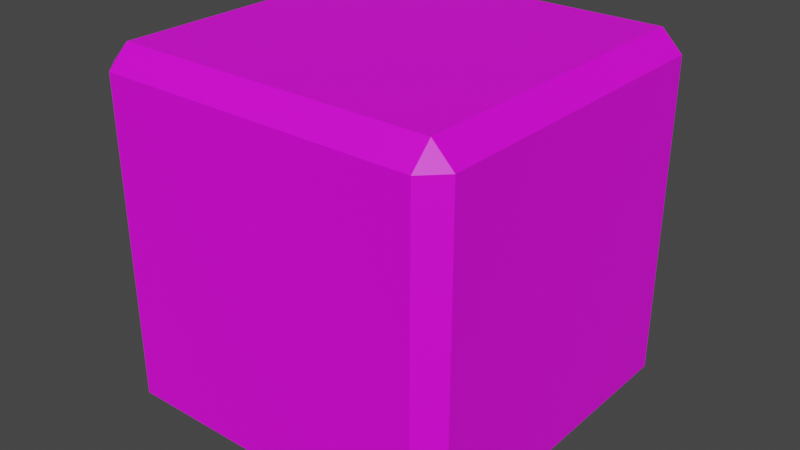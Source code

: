 # Source: defensive_trinket.blend  (saved by Blender 4.0.36; exported with 4.5.12 LTS)
import bpy
from mathutils import Matrix  # noqa: F401  (used for matrix-valued properties, if any)

bpy.ops.wm.read_factory_settings(use_empty=True)
scene = bpy.context.scene
scene.name = 'Scene'

# ---- collections
col_collection = bpy.data.collections.new('Collection'); scene.collection.children.link(col_collection)

# ---- images (referenced by path relative to the original .blend; pixels are not part of the script)
import os
ASSET_DIR = os.environ.get("B2B_ASSET_DIR", "")  # directory of the original .blend (textures are referenced by path, not embedded)
HERE = os.path.dirname(os.path.abspath(__file__))  # packed textures are extracted next to this script under _unpacked/

def load_image(name, relpath, width, height, colorspace="sRGB"):
    """Load a texture the original file referenced (path relative to the .blend, or extracted next to this script)."""
    p = next((c for c in (os.path.join(HERE, relpath), os.path.join(ASSET_DIR, relpath)) if relpath and os.path.exists(c)), "")
    if p:
        img = bpy.data.images.load(p, check_existing=True)
        img.name = name
    else:  # same state as the original file: an image datablock whose file is absent (Cycles renders it pink)
        img = bpy.data.images.new(name, width, height)
        img.source = "FILE"
        img.filepath = "//" + (relpath or name)
    img.colorspace_settings.name = colorspace
    return img
img_base_palette_png = load_image('base_palette.png', 'base_palette.png', 1024, 1024, 'sRGB')
img_defensive_trinket_png = load_image('defensive_trinket.png', 'defensive_trinket.png', 1024, 1024, 'sRGB')

# ---- materials (node trees are filled in below, after node groups)
mat_basepalette = bpy.data.materials.new('BasePalette')
mat_basepalette.alpha_threshold = 0.0
mat_basepalette.use_transparent_shadow = False
mat_basepalette.roughness = 0.5
mat_basepalette.line_color = (0.0, 0.0, 0.0, 1.0)
mat_face = bpy.data.materials.new('Face')
mat_face.use_transparent_shadow = False

# ---- material node trees
mat_basepalette.use_nodes = True; mat_basepalette.node_tree.nodes.clear()
_N = mat_basepalette.node_tree.nodes; _L = mat_basepalette.node_tree.links
n0 = _N.new('ShaderNodeOutputMaterial'); n0.name = 'Material Output'; n0.location = (300, 300)
n1 = _N.new('ShaderNodeBsdfPrincipled'); n1.name = 'Principled BSDF'; n1.location = (10, 300)
n1.distribution = 'GGX'
n1.subsurface_method = 'RANDOM_WALK_SKIN'
n1.inputs[3].default_value = 1.45
n1.inputs[27].default_value = (0.0, 0.0, 0.0, 1.0)
n1.inputs[28].default_value = 1.0
n2 = _N.new('ShaderNodeTexImage'); n2.name = 'Image Texture'; n2.location = (-464, 137)
n2.image = img_base_palette_png
_L.new(n1.outputs[0], n0.inputs[0])
_L.new(n2.outputs[0], n1.inputs[0])
n0.is_active_output = True
mat_face.use_nodes = True; mat_face.node_tree.nodes.clear()
_N = mat_face.node_tree.nodes; _L = mat_face.node_tree.links
n0 = _N.new('ShaderNodeBsdfPrincipled'); n0.name = 'Principled BSDF'; n0.location = (10, 300)
n0.inputs[3].default_value = 1.45
n1 = _N.new('ShaderNodeOutputMaterial'); n1.name = 'Material Output'; n1.location = (300, 300)
n2 = _N.new('ShaderNodeTexImage'); n2.name = 'Image Texture'; n2.location = (-293, 223)
n2.image = img_defensive_trinket_png
_L.new(n0.outputs[0], n1.inputs[0])
_L.new(n2.outputs[0], n0.inputs[0])
n1.is_active_output = True

# ---- world
world_world = bpy.data.worlds.new('World'); scene.world = world_world
world_world.use_nodes = True; world_world.node_tree.nodes.clear()
_N = world_world.node_tree.nodes; _L = world_world.node_tree.links
n0 = _N.new('ShaderNodeOutputWorld'); n0.name = 'World Output'; n0.location = (300, 300)
n1 = _N.new('ShaderNodeBackground'); n1.name = 'Background'; n1.location = (10, 300)
n1.inputs[0].default_value = (0.05088, 0.05088, 0.05088, 1.0)
_L.new(n1.outputs[0], n0.inputs[0])
n0.is_active_output = True
world_world.color = (0.05088, 0.05088, 0.05088)
world_world.use_sun_shadow = False
world_world.sun_shadow_jitter_overblur = 0.0

# ---- meshes
me_plane = bpy.data.meshes.new('Plane')
me_plane.from_pydata([(-0.4422, -0.4422, 0.5), (-0.4422, -0.5, 0.5578), (-0.5, -0.4422, 0.5578), (-0.4422, -0.5, 1.442), (-0.4422, -0.4422, 1.5), (-0.5, -0.4422, 1.442), (-0.4422, 0.4422, 0.5), (-0.5, 0.4422, 0.5578), (-0.4422, 0.5, 0.5578), (-0.4422, 0.4422, 1.5), (-0.4422, 0.5, 1.442), (-0.5, 0.4422, 1.442), (0.4422, -0.4422, 0.5), (0.5, -0.4422, 0.5578), (0.4422, -0.5, 0.5578), (0.4422, -0.4422, 1.5), (0.4422, -0.5, 1.442), (0.5, -0.4422, 1.442), (0.4422, 0.4422, 0.5), (0.4422, 0.5, 0.5578), (0.5, 0.4422, 0.5578), (0.4422, 0.4422, 1.5), (0.5, 0.4422, 1.442), (0.4422, 0.5, 1.442)], [], [(2, 5, 11, 7), (0, 1, 2), (3, 4, 5), (6, 7, 8), (9, 10, 11), (12, 13, 14), (15, 16, 17), (18, 19, 20), (21, 22, 23), (6, 0, 2, 7), (1, 3, 5, 2), (4, 9, 11, 5), (10, 8, 7, 11), (18, 6, 8, 19), (9, 21, 23, 10), (22, 20, 19, 23), (12, 18, 20, 13), (21, 15, 17, 22), (16, 14, 13, 17), (0, 12, 14, 1), (15, 4, 3, 16), (10, 23, 19, 8), (4, 15, 21, 9), (22, 17, 13, 20), (1, 14, 16, 3), (6, 18, 12, 0)])
me_plane.polygons.foreach_set('material_index', [1, 0, 0, 0, 0, 0, 0, 0, 0, 0, 0, 0, 0, 0, 0, 0, 0, 0, 0, 0, 0, 1, 1, 1, 1, 1])
_uv = me_plane.uv_layers.new(name='UVMap')
_uv.uv.foreach_set('vector', [0.9999, 0.0001, 0.9999, 0.9999, 9.999e-05, 0.9999, 0.0001, 9.999e-05, 0.4114, 0.9577, 0.4114, 0.9577, 0.4114, 0.9577, 0.4114, 0.9577, 0.4114, 0.9577, 0.4114, 0.9577, 0.4114, 0.9577, 0.4114, 0.9577, 0.4114, 0.9577, 0.4114, 0.9577, 0.4114, 0.9577, 0.4114, 0.9577, 0.4114, 0.9577, 0.4114, 0.9577, 0.4114, 0.9577, 0.4114, 0.9577, 0.4114, 0.9577, 0.4114, 0.9577, 0.4114, 0.9577, 0.4114, 0.9577, 0.4114, 0.9577, 0.4114, 0.9577, 0.4114, 0.9577, 0.4114, 0.9577, 0.4114, 0.9577, 0.4114, 0.9577, 0.4114, 0.9577, 0.4114, 0.9577, 0.4114, 0.9577, 0.4114, 0.9577, 0.4114, 0.9577, 0.4114, 0.9577, 0.4114, 0.9577, 0.4114, 0.9577, 0.4114, 0.9577, 0.4114, 0.9577, 0.4114, 0.9577, 0.4114, 0.9577, 0.4114, 0.9577, 0.4114, 0.9577, 0.4114, 0.9577, 0.4114, 0.9577, 0.4114, 0.9577, 0.4114, 0.9577, 0.4114, 0.9577, 0.4114, 0.9577, 0.4114, 0.9577, 0.4114, 0.9577, 0.4114, 0.9577, 0.4114, 0.9577, 0.4114, 0.9577, 0.4114, 0.9577, 0.4114, 0.9577, 0.4114, 0.9577, 0.4114, 0.9577, 0.4114, 0.9577, 0.4114, 0.9577, 0.4114, 0.9577, 0.4114, 0.9577, 0.4114, 0.9577, 0.4114, 0.9577, 0.4114, 0.9577, 0.4114, 0.9577, 0.4114, 0.9577, 0.4114, 0.9577, 0.4114, 0.9577, 0.4114, 0.9577, 0.4114, 0.9577, 0.4114, 0.9577, 0.4114, 0.9577, 0.4114, 0.9577, 0.4114, 0.9577, 0.9999, 0.9999, 9.999e-05, 0.9999, 0.0001001, 9.99e-05, 0.9999, 9.99e-05, 0.9999, 9.993e-05, 0.9999, 0.9999, 9.99e-05, 0.9999, 9.984e-05, 0.0001, 0.9999, 0.9999, 0.0001001, 0.9999, 9.999e-05, 0.0001002, 0.9999, 9.999e-05, 9.999e-05, 0.0001002, 0.9999, 9.999e-05, 0.9999, 0.9999, 0.0001001, 0.9999, 9.996e-05, 0.0001001, 0.9999, 9.99e-05, 0.9999, 0.9999, 0.0001001, 0.9999])
me_plane.materials.append(mat_basepalette)
me_plane.materials.append(mat_face)
me_plane.update()

# ---- objects
ob_defensivetrinket_col = bpy.data.objects.new('DefensiveTrinket-col', me_plane)

# ---- transforms, parenting, visibility, modifiers, constraints
ob_defensivetrinket_col.location = (0.0, 0.0, 0.0)

# ---- collection membership
col_collection.objects.link(ob_defensivetrinket_col)

# ---- scene / render settings (as saved in the file)
scene.frame_start = 1; scene.frame_end = 250; scene.frame_set(18)
scene.render.engine = 'BLENDER_EEVEE_NEXT'
scene.cycles.sampling_pattern = 'TABULATED_SOBOL'
scene.view_settings.view_transform = 'Filmic'
bpy.context.view_layer.update()

# ---- added for rendering (the .blend has no active camera and no usable light): camera, sun
cam_auto = bpy.data.cameras.new('AutoCamera')
cam_auto.lens = 50.0
cam_auto.sensor_width = 36.0
cam_auto.clip_end = 1000.0
ob_auto_camera = bpy.data.objects.new('AutoCamera', cam_auto)
scene.collection.objects.link(ob_auto_camera)
ob_auto_camera.location = (1.60254, -1.92304, 2.28203)
ob_auto_camera.rotation_euler = (1.09748, -7.21219e-08, 0.694738)
scene.camera = ob_auto_camera
light_auto_sun = bpy.data.lights.new('AutoSun', 'SUN')
light_auto_sun.energy = 3.0
light_auto_sun.angle = 0.0523599
ob_auto_sun = bpy.data.objects.new('AutoSun', light_auto_sun)
scene.collection.objects.link(ob_auto_sun)
ob_auto_sun.rotation_euler = (0.872665, 0.174533, 0.523599)
bpy.context.view_layer.update()
